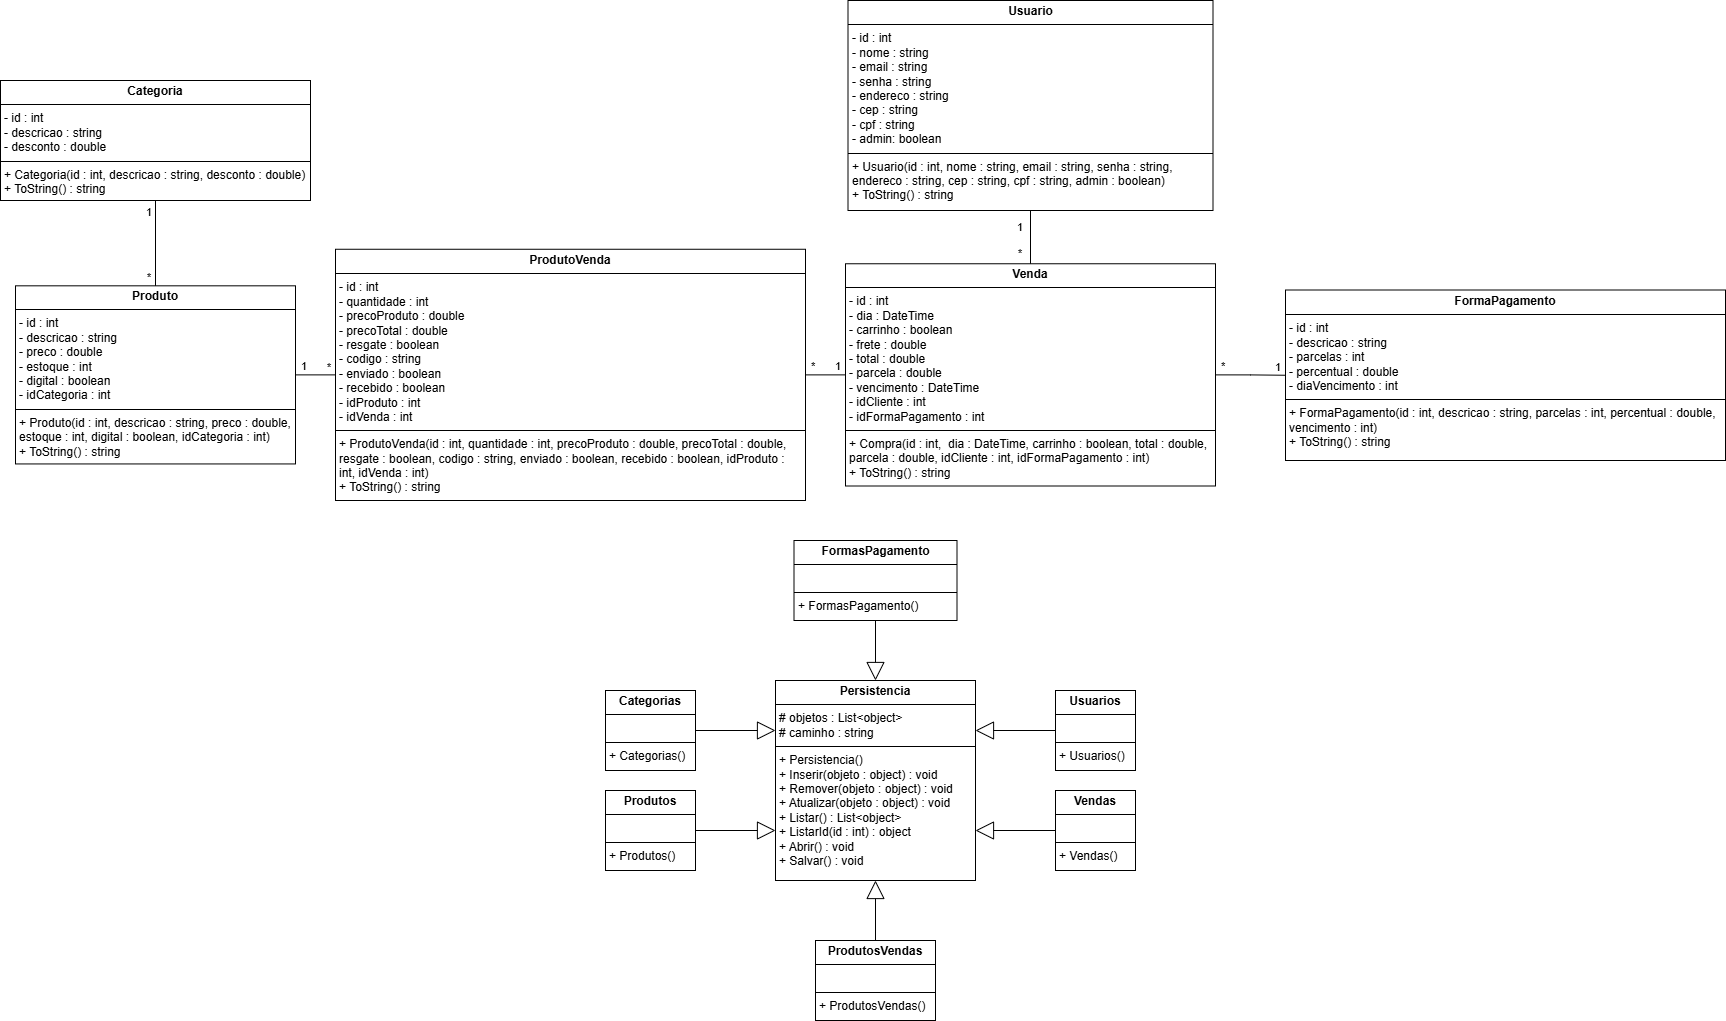

The diagram above was exported from draw.io. Its source (the exported page's mxGraphModel, read from the mxfile embedded in the PNG):
<mxGraphModel dx="1120" dy="468" grid="1" gridSize="10" guides="1" tooltips="1" connect="1" arrows="1" fold="1" page="1" pageScale="1" pageWidth="827" pageHeight="1169" math="0" shadow="0">
  <root>
    <mxCell id="0" />
    <mxCell id="1" parent="0" />
    <mxCell id="SBNCV7vgq4mWogAK497N-15" value="&lt;p style=&quot;margin:0px;margin-top:4px;text-align:center;&quot;&gt;&lt;b&gt;Produto&lt;/b&gt;&lt;/p&gt;&lt;hr size=&quot;1&quot; style=&quot;border-style:solid;&quot;&gt;&lt;p style=&quot;margin:0px;margin-left:4px;&quot;&gt;- id : int&lt;/p&gt;&lt;p style=&quot;margin:0px;margin-left:4px;&quot;&gt;- descricao : string&lt;/p&gt;&lt;p style=&quot;margin:0px;margin-left:4px;&quot;&gt;- preco : double&lt;/p&gt;&lt;p style=&quot;margin:0px;margin-left:4px;&quot;&gt;- estoque : int&lt;/p&gt;&lt;p style=&quot;margin:0px;margin-left:4px;&quot;&gt;- digital : boolean&lt;/p&gt;&lt;p style=&quot;margin:0px;margin-left:4px;&quot;&gt;- idCategoria : int&lt;/p&gt;&lt;hr size=&quot;1&quot; style=&quot;border-style:solid;&quot;&gt;&lt;p style=&quot;margin:0px;margin-left:4px;&quot;&gt;+ Produto(id : int, descricao : string, preco : double, estoque : int, digital : boolean, idCategoria : int)&lt;/p&gt;&lt;p style=&quot;margin:0px;margin-left:4px;&quot;&gt;+ ToString() : string&lt;/p&gt;" style="verticalAlign=top;align=left;overflow=fill;html=1;whiteSpace=wrap;" parent="1" vertex="1">
      <mxGeometry x="90" y="505.32" width="280" height="178.12" as="geometry" />
    </mxCell>
    <mxCell id="SBNCV7vgq4mWogAK497N-18" value="&lt;p style=&quot;margin:0px;margin-top:4px;text-align:center;&quot;&gt;&lt;b&gt;Categoria&lt;/b&gt;&lt;/p&gt;&lt;hr size=&quot;1&quot; style=&quot;border-style:solid;&quot;&gt;&lt;p style=&quot;margin:0px;margin-left:4px;&quot;&gt;- id : int&lt;/p&gt;&lt;p style=&quot;margin:0px;margin-left:4px;&quot;&gt;- descricao : string&lt;/p&gt;&lt;p style=&quot;margin:0px;margin-left:4px;&quot;&gt;- desconto : double&lt;/p&gt;&lt;hr size=&quot;1&quot; style=&quot;border-style:solid;&quot;&gt;&lt;p style=&quot;margin:0px;margin-left:4px;&quot;&gt;+ Categoria(id : int, descricao : string, desconto : double)&lt;/p&gt;&lt;p style=&quot;margin:0px;margin-left:4px;&quot;&gt;+ ToString() : string&lt;/p&gt;" style="verticalAlign=top;align=left;overflow=fill;html=1;whiteSpace=wrap;" parent="1" vertex="1">
      <mxGeometry x="75" y="300" width="310" height="120" as="geometry" />
    </mxCell>
    <mxCell id="SBNCV7vgq4mWogAK497N-19" value="&lt;p style=&quot;margin:0px;margin-top:4px;text-align:center;&quot;&gt;&lt;b&gt;ProdutoVenda&lt;/b&gt;&lt;/p&gt;&lt;hr size=&quot;1&quot; style=&quot;border-style:solid;&quot;&gt;&lt;p style=&quot;margin:0px;margin-left:4px;&quot;&gt;- id : int&lt;/p&gt;&lt;p style=&quot;margin:0px;margin-left:4px;&quot;&gt;- quantidade : int&lt;/p&gt;&lt;p style=&quot;margin:0px;margin-left:4px;&quot;&gt;- precoProduto : double&lt;/p&gt;&lt;p style=&quot;margin:0px;margin-left:4px;&quot;&gt;- precoTotal : double&lt;/p&gt;&lt;p style=&quot;margin:0px;margin-left:4px;&quot;&gt;- resgate : boolean&lt;/p&gt;&lt;p style=&quot;margin:0px;margin-left:4px;&quot;&gt;- codigo : string&lt;/p&gt;&lt;p style=&quot;margin:0px;margin-left:4px;&quot;&gt;- enviado : boolean&lt;/p&gt;&lt;p style=&quot;margin:0px;margin-left:4px;&quot;&gt;- recebido : boolean&lt;/p&gt;&lt;p style=&quot;margin:0px;margin-left:4px;&quot;&gt;-&amp;nbsp;&lt;span style=&quot;background-color: transparent; color: light-dark(rgb(0, 0, 0), rgb(255, 255, 255));&quot;&gt;idProduto : int&lt;/span&gt;&lt;/p&gt;&lt;p style=&quot;margin:0px;margin-left:4px;&quot;&gt;- idVenda : int&lt;/p&gt;&lt;hr size=&quot;1&quot; style=&quot;border-style:solid;&quot;&gt;&lt;p style=&quot;margin:0px;margin-left:4px;&quot;&gt;+ ProdutoVenda(id : int, quantidade : int, precoProduto : double, precoTotal : double, resgate : boolean, codigo : string, enviado : boolean, recebido : boolean,&amp;nbsp;&lt;span style=&quot;background-color: transparent; color: light-dark(rgb(0, 0, 0), rgb(255, 255, 255));&quot;&gt;idProduto : int,&amp;nbsp;&lt;/span&gt;&lt;span style=&quot;background-color: transparent; color: light-dark(rgb(0, 0, 0), rgb(255, 255, 255));&quot;&gt;idVenda : int)&lt;/span&gt;&lt;/p&gt;&lt;p style=&quot;margin:0px;margin-left:4px;&quot;&gt;+ ToString() : string&lt;/p&gt;" style="verticalAlign=top;align=left;overflow=fill;html=1;whiteSpace=wrap;" parent="1" vertex="1">
      <mxGeometry x="410" y="468.76" width="470" height="251.24" as="geometry" />
    </mxCell>
    <mxCell id="SBNCV7vgq4mWogAK497N-21" value="&lt;p style=&quot;margin:0px;margin-top:4px;text-align:center;&quot;&gt;&lt;b&gt;Venda&lt;/b&gt;&lt;/p&gt;&lt;hr size=&quot;1&quot; style=&quot;border-style:solid;&quot;&gt;&lt;p style=&quot;margin:0px;margin-left:4px;&quot;&gt;- id : int&lt;/p&gt;&lt;p style=&quot;margin:0px;margin-left:4px;&quot;&gt;- dia : DateTime&lt;br&gt;&lt;/p&gt;&lt;p style=&quot;margin:0px;margin-left:4px;&quot;&gt;- carrinho : boolean&lt;/p&gt;&lt;p style=&quot;margin:0px;margin-left:4px;&quot;&gt;- frete : double&lt;/p&gt;&lt;p style=&quot;margin:0px;margin-left:4px;&quot;&gt;- total : double&lt;/p&gt;&lt;p style=&quot;margin:0px;margin-left:4px;&quot;&gt;- parcela : double&lt;/p&gt;&lt;p style=&quot;margin:0px;margin-left:4px;&quot;&gt;- vencimento : DateTime&lt;/p&gt;&lt;p style=&quot;margin:0px;margin-left:4px;&quot;&gt;- idCliente : int&lt;/p&gt;&lt;p style=&quot;margin:0px;margin-left:4px;&quot;&gt;- idFormaPagamento : int&lt;/p&gt;&lt;hr size=&quot;1&quot; style=&quot;border-style:solid;&quot;&gt;&lt;p style=&quot;margin:0px;margin-left:4px;&quot;&gt;+ Compra(id : int,&amp;nbsp; dia : DateTime, carrinho : boolean, total : double, parcela : double, idCliente : int, idFormaPagamento : int)&lt;/p&gt;&lt;p style=&quot;margin:0px;margin-left:4px;&quot;&gt;+ ToString() : string&lt;/p&gt;" style="verticalAlign=top;align=left;overflow=fill;html=1;whiteSpace=wrap;" parent="1" vertex="1">
      <mxGeometry x="920" y="483.26" width="370" height="222.24" as="geometry" />
    </mxCell>
    <mxCell id="SBNCV7vgq4mWogAK497N-32" value="" style="endArrow=none;html=1;edgeStyle=orthogonalEdgeStyle;rounded=0;entryX=0;entryY=0.5;entryDx=0;entryDy=0;exitX=1;exitY=0.5;exitDx=0;exitDy=0;" parent="1" source="SBNCV7vgq4mWogAK497N-15" target="SBNCV7vgq4mWogAK497N-19" edge="1">
      <mxGeometry relative="1" as="geometry">
        <mxPoint x="400" y="700" as="sourcePoint" />
        <mxPoint x="470" y="700" as="targetPoint" />
      </mxGeometry>
    </mxCell>
    <mxCell id="SBNCV7vgq4mWogAK497N-33" value="1" style="edgeLabel;resizable=0;html=1;align=left;verticalAlign=bottom;" parent="SBNCV7vgq4mWogAK497N-32" connectable="0" vertex="1">
      <mxGeometry x="-1" relative="1" as="geometry">
        <mxPoint x="4" as="offset" />
      </mxGeometry>
    </mxCell>
    <mxCell id="SBNCV7vgq4mWogAK497N-34" value="*" style="edgeLabel;resizable=0;html=1;align=right;verticalAlign=bottom;" parent="SBNCV7vgq4mWogAK497N-32" connectable="0" vertex="1">
      <mxGeometry x="1" relative="1" as="geometry">
        <mxPoint x="-4" y="1" as="offset" />
      </mxGeometry>
    </mxCell>
    <mxCell id="SBNCV7vgq4mWogAK497N-35" value="" style="endArrow=none;html=1;edgeStyle=orthogonalEdgeStyle;rounded=0;entryX=0;entryY=0.5;entryDx=0;entryDy=0;exitX=1;exitY=0.5;exitDx=0;exitDy=0;" parent="1" source="SBNCV7vgq4mWogAK497N-19" target="SBNCV7vgq4mWogAK497N-21" edge="1">
      <mxGeometry relative="1" as="geometry">
        <mxPoint x="780" y="710" as="sourcePoint" />
        <mxPoint x="860" y="710" as="targetPoint" />
      </mxGeometry>
    </mxCell>
    <mxCell id="SBNCV7vgq4mWogAK497N-36" value="*" style="edgeLabel;resizable=0;html=1;align=left;verticalAlign=bottom;" parent="SBNCV7vgq4mWogAK497N-35" connectable="0" vertex="1">
      <mxGeometry x="-1" relative="1" as="geometry">
        <mxPoint x="4" as="offset" />
      </mxGeometry>
    </mxCell>
    <mxCell id="SBNCV7vgq4mWogAK497N-37" value="1" style="edgeLabel;resizable=0;html=1;align=right;verticalAlign=bottom;" parent="SBNCV7vgq4mWogAK497N-35" connectable="0" vertex="1">
      <mxGeometry x="1" relative="1" as="geometry">
        <mxPoint x="-4" as="offset" />
      </mxGeometry>
    </mxCell>
    <mxCell id="SBNCV7vgq4mWogAK497N-43" value="" style="endArrow=none;html=1;edgeStyle=orthogonalEdgeStyle;rounded=0;entryX=0.5;entryY=0;entryDx=0;entryDy=0;exitX=0.5;exitY=1;exitDx=0;exitDy=0;" parent="1" source="SBNCV7vgq4mWogAK497N-50" target="SBNCV7vgq4mWogAK497N-21" edge="1">
      <mxGeometry relative="1" as="geometry">
        <mxPoint x="1105" y="410" as="sourcePoint" />
        <mxPoint x="1021" y="420" as="targetPoint" />
      </mxGeometry>
    </mxCell>
    <mxCell id="SBNCV7vgq4mWogAK497N-44" value="1" style="edgeLabel;resizable=0;html=1;align=left;verticalAlign=bottom;" parent="SBNCV7vgq4mWogAK497N-43" connectable="0" vertex="1">
      <mxGeometry x="-1" relative="1" as="geometry">
        <mxPoint x="-15" y="25" as="offset" />
      </mxGeometry>
    </mxCell>
    <mxCell id="SBNCV7vgq4mWogAK497N-45" value="*" style="edgeLabel;resizable=0;html=1;align=right;verticalAlign=bottom;" parent="SBNCV7vgq4mWogAK497N-43" connectable="0" vertex="1">
      <mxGeometry x="1" relative="1" as="geometry">
        <mxPoint x="-8" y="-2" as="offset" />
      </mxGeometry>
    </mxCell>
    <mxCell id="SBNCV7vgq4mWogAK497N-46" value="" style="endArrow=none;html=1;edgeStyle=orthogonalEdgeStyle;rounded=0;entryX=0.5;entryY=0;entryDx=0;entryDy=0;exitX=0.5;exitY=1;exitDx=0;exitDy=0;" parent="1" source="SBNCV7vgq4mWogAK497N-18" target="SBNCV7vgq4mWogAK497N-15" edge="1">
      <mxGeometry relative="1" as="geometry">
        <mxPoint x="244.5" y="450" as="sourcePoint" />
        <mxPoint x="301.5" y="450" as="targetPoint" />
      </mxGeometry>
    </mxCell>
    <mxCell id="SBNCV7vgq4mWogAK497N-47" value="1" style="edgeLabel;resizable=0;html=1;align=left;verticalAlign=bottom;" parent="SBNCV7vgq4mWogAK497N-46" connectable="0" vertex="1">
      <mxGeometry x="-1" relative="1" as="geometry">
        <mxPoint x="-11" y="20" as="offset" />
      </mxGeometry>
    </mxCell>
    <mxCell id="SBNCV7vgq4mWogAK497N-48" value="*" style="edgeLabel;resizable=0;html=1;align=right;verticalAlign=bottom;" parent="SBNCV7vgq4mWogAK497N-46" connectable="0" vertex="1">
      <mxGeometry x="1" relative="1" as="geometry">
        <mxPoint x="-4" as="offset" />
      </mxGeometry>
    </mxCell>
    <mxCell id="SBNCV7vgq4mWogAK497N-50" value="&lt;p style=&quot;margin:0px;margin-top:4px;text-align:center;&quot;&gt;&lt;b&gt;Usuario&lt;/b&gt;&lt;/p&gt;&lt;hr size=&quot;1&quot; style=&quot;border-style:solid;&quot;&gt;&lt;p style=&quot;margin:0px;margin-left:4px;&quot;&gt;- id : int&lt;/p&gt;&lt;p style=&quot;margin:0px;margin-left:4px;&quot;&gt;- nome : string&lt;/p&gt;&lt;p style=&quot;margin:0px;margin-left:4px;&quot;&gt;- email : string&lt;/p&gt;&lt;p style=&quot;margin:0px;margin-left:4px;&quot;&gt;- senha : string&lt;/p&gt;&lt;p style=&quot;margin:0px;margin-left:4px;&quot;&gt;- endereco : string&lt;/p&gt;&lt;p style=&quot;margin:0px;margin-left:4px;&quot;&gt;- cep : string&lt;/p&gt;&lt;p style=&quot;margin:0px;margin-left:4px;&quot;&gt;- cpf : string&lt;/p&gt;&lt;p style=&quot;margin:0px;margin-left:4px;&quot;&gt;- admin: boolean&lt;/p&gt;&lt;hr size=&quot;1&quot; style=&quot;border-style:solid;&quot;&gt;&lt;p style=&quot;margin:0px;margin-left:4px;&quot;&gt;+ Usuario(id : int, nome : string, email : string, senha : string, endereco : string, cep : string, cpf : string, admin : boolean)&lt;/p&gt;&lt;p style=&quot;margin:0px;margin-left:4px;&quot;&gt;+ ToString() : string&lt;/p&gt;" style="verticalAlign=top;align=left;overflow=fill;html=1;whiteSpace=wrap;" parent="1" vertex="1">
      <mxGeometry x="922.5" y="220" width="365" height="210" as="geometry" />
    </mxCell>
    <mxCell id="SBNCV7vgq4mWogAK497N-60" value="&lt;p style=&quot;margin:0px;margin-top:4px;text-align:center;&quot;&gt;&lt;b&gt;Persistencia&lt;/b&gt;&lt;/p&gt;&lt;hr size=&quot;1&quot; style=&quot;border-style:solid;&quot;&gt;&lt;p style=&quot;margin:0px;margin-left:4px;&quot;&gt;# objetos : List&amp;lt;object&amp;gt;&lt;/p&gt;&lt;p style=&quot;margin:0px;margin-left:4px;&quot;&gt;# caminho : string&lt;/p&gt;&lt;hr size=&quot;1&quot; style=&quot;border-style:solid;&quot;&gt;&lt;p style=&quot;margin:0px;margin-left:4px;&quot;&gt;+ Persistencia()&lt;/p&gt;&lt;p style=&quot;margin:0px;margin-left:4px;&quot;&gt;+ Inserir(objeto : object) : void&lt;/p&gt;&lt;p style=&quot;margin:0px;margin-left:4px;&quot;&gt;+ Remover(objeto : object) : void&lt;/p&gt;&lt;p style=&quot;margin:0px;margin-left:4px;&quot;&gt;+ Atualizar(objeto : object) : void&lt;/p&gt;&lt;p style=&quot;margin:0px;margin-left:4px;&quot;&gt;+ Listar() : List&amp;lt;object&amp;gt;&lt;/p&gt;&lt;p style=&quot;margin:0px;margin-left:4px;&quot;&gt;+ ListarId(id : int) : object&lt;/p&gt;&lt;p style=&quot;margin:0px;margin-left:4px;&quot;&gt;+ Abrir() : void&lt;/p&gt;&lt;p style=&quot;margin:0px;margin-left:4px;&quot;&gt;+ Salvar() : void&lt;/p&gt;" style="verticalAlign=top;align=left;overflow=fill;html=1;whiteSpace=wrap;" parent="1" vertex="1">
      <mxGeometry x="850" y="900" width="200" height="200" as="geometry" />
    </mxCell>
    <mxCell id="SBNCV7vgq4mWogAK497N-63" value="&lt;p style=&quot;margin:0px;margin-top:4px;text-align:center;&quot;&gt;&lt;b&gt;Usuarios&lt;/b&gt;&lt;/p&gt;&lt;hr size=&quot;1&quot; style=&quot;border-style:solid;&quot;&gt;&lt;p style=&quot;margin:0px;margin-left:4px;&quot;&gt;&lt;br&gt;&lt;/p&gt;&lt;hr size=&quot;1&quot; style=&quot;border-style:solid;&quot;&gt;&lt;p style=&quot;margin:0px;margin-left:4px;&quot;&gt;+ Usuarios()&lt;/p&gt;" style="verticalAlign=top;align=left;overflow=fill;html=1;whiteSpace=wrap;" parent="1" vertex="1">
      <mxGeometry x="1130" y="910" width="80" height="80" as="geometry" />
    </mxCell>
    <mxCell id="SBNCV7vgq4mWogAK497N-76" value="&lt;p style=&quot;margin:0px;margin-top:4px;text-align:center;&quot;&gt;&lt;b&gt;ProdutosVendas&lt;/b&gt;&lt;/p&gt;&lt;hr size=&quot;1&quot; style=&quot;border-style:solid;&quot;&gt;&lt;p style=&quot;margin:0px;margin-left:4px;&quot;&gt;&lt;br&gt;&lt;/p&gt;&lt;hr size=&quot;1&quot; style=&quot;border-style:solid;&quot;&gt;&lt;p style=&quot;margin:0px;margin-left:4px;&quot;&gt;+ ProdutosVendas()&lt;/p&gt;" style="verticalAlign=top;align=left;overflow=fill;html=1;whiteSpace=wrap;" parent="1" vertex="1">
      <mxGeometry x="890" y="1160" width="120" height="80" as="geometry" />
    </mxCell>
    <mxCell id="SBNCV7vgq4mWogAK497N-77" value="&lt;p style=&quot;margin:0px;margin-top:4px;text-align:center;&quot;&gt;&lt;b&gt;Vendas&lt;/b&gt;&lt;/p&gt;&lt;hr size=&quot;1&quot; style=&quot;border-style:solid;&quot;&gt;&lt;p style=&quot;margin:0px;margin-left:4px;&quot;&gt;&lt;br&gt;&lt;/p&gt;&lt;hr size=&quot;1&quot; style=&quot;border-style:solid;&quot;&gt;&lt;p style=&quot;margin:0px;margin-left:4px;&quot;&gt;+ Vendas()&lt;/p&gt;" style="verticalAlign=top;align=left;overflow=fill;html=1;whiteSpace=wrap;" parent="1" vertex="1">
      <mxGeometry x="1130" y="1010" width="80" height="80" as="geometry" />
    </mxCell>
    <mxCell id="SBNCV7vgq4mWogAK497N-78" value="&lt;p style=&quot;margin:0px;margin-top:4px;text-align:center;&quot;&gt;&lt;b&gt;Produtos&lt;/b&gt;&lt;/p&gt;&lt;hr size=&quot;1&quot; style=&quot;border-style:solid;&quot;&gt;&lt;p style=&quot;margin:0px;margin-left:4px;&quot;&gt;&lt;br&gt;&lt;/p&gt;&lt;hr size=&quot;1&quot; style=&quot;border-style:solid;&quot;&gt;&lt;p style=&quot;margin:0px;margin-left:4px;&quot;&gt;+ Produtos()&lt;/p&gt;" style="verticalAlign=top;align=left;overflow=fill;html=1;whiteSpace=wrap;" parent="1" vertex="1">
      <mxGeometry x="680" y="1010" width="90" height="80" as="geometry" />
    </mxCell>
    <mxCell id="SBNCV7vgq4mWogAK497N-79" value="&lt;p style=&quot;margin:0px;margin-top:4px;text-align:center;&quot;&gt;&lt;b&gt;Categorias&lt;/b&gt;&lt;/p&gt;&lt;hr size=&quot;1&quot; style=&quot;border-style:solid;&quot;&gt;&lt;p style=&quot;margin:0px;margin-left:4px;&quot;&gt;&lt;br&gt;&lt;/p&gt;&lt;hr size=&quot;1&quot; style=&quot;border-style:solid;&quot;&gt;&lt;p style=&quot;margin:0px;margin-left:4px;&quot;&gt;+ Categorias()&lt;/p&gt;" style="verticalAlign=top;align=left;overflow=fill;html=1;whiteSpace=wrap;" parent="1" vertex="1">
      <mxGeometry x="680" y="910" width="90" height="80" as="geometry" />
    </mxCell>
    <mxCell id="SBNCV7vgq4mWogAK497N-81" value="" style="endArrow=block;endSize=16;endFill=0;html=1;rounded=0;entryX=0;entryY=0.75;entryDx=0;entryDy=0;exitX=1;exitY=0.5;exitDx=0;exitDy=0;" parent="1" source="SBNCV7vgq4mWogAK497N-78" target="SBNCV7vgq4mWogAK497N-60" edge="1">
      <mxGeometry width="160" relative="1" as="geometry">
        <mxPoint x="770" y="1208" as="sourcePoint" />
        <mxPoint x="915" y="1120" as="targetPoint" />
        <mxPoint as="offset" />
      </mxGeometry>
    </mxCell>
    <mxCell id="SBNCV7vgq4mWogAK497N-82" value="" style="endArrow=block;endSize=16;endFill=0;html=1;rounded=0;exitX=0;exitY=0.5;exitDx=0;exitDy=0;entryX=1;entryY=0.75;entryDx=0;entryDy=0;" parent="1" source="SBNCV7vgq4mWogAK497N-77" target="SBNCV7vgq4mWogAK497N-60" edge="1">
      <mxGeometry width="160" relative="1" as="geometry">
        <mxPoint x="910" y="1177.5" as="sourcePoint" />
        <mxPoint x="1100" y="1120" as="targetPoint" />
        <mxPoint as="offset" />
      </mxGeometry>
    </mxCell>
    <mxCell id="SBNCV7vgq4mWogAK497N-83" value="" style="endArrow=block;endSize=16;endFill=0;html=1;rounded=0;entryX=0.5;entryY=1;entryDx=0;entryDy=0;exitX=0.5;exitY=0;exitDx=0;exitDy=0;" parent="1" source="SBNCV7vgq4mWogAK497N-76" target="SBNCV7vgq4mWogAK497N-60" edge="1">
      <mxGeometry width="160" relative="1" as="geometry">
        <mxPoint x="1040" y="1155" as="sourcePoint" />
        <mxPoint x="1120" y="1090" as="targetPoint" />
        <mxPoint as="offset" />
      </mxGeometry>
    </mxCell>
    <mxCell id="SBNCV7vgq4mWogAK497N-84" value="" style="endArrow=block;endSize=16;endFill=0;html=1;rounded=0;entryX=1;entryY=0.25;entryDx=0;entryDy=0;exitX=0;exitY=0.5;exitDx=0;exitDy=0;" parent="1" source="SBNCV7vgq4mWogAK497N-63" target="SBNCV7vgq4mWogAK497N-60" edge="1">
      <mxGeometry width="160" relative="1" as="geometry">
        <mxPoint x="1150" y="1055" as="sourcePoint" />
        <mxPoint x="1070" y="990" as="targetPoint" />
        <mxPoint as="offset" />
      </mxGeometry>
    </mxCell>
    <mxCell id="SBNCV7vgq4mWogAK497N-85" value="" style="endArrow=block;endSize=16;endFill=0;html=1;rounded=0;entryX=0;entryY=0.25;entryDx=0;entryDy=0;exitX=1;exitY=0.5;exitDx=0;exitDy=0;" parent="1" source="SBNCV7vgq4mWogAK497N-79" target="SBNCV7vgq4mWogAK497N-60" edge="1">
      <mxGeometry width="160" relative="1" as="geometry">
        <mxPoint x="850" y="950" as="sourcePoint" />
        <mxPoint x="770" y="960" as="targetPoint" />
        <mxPoint as="offset" />
      </mxGeometry>
    </mxCell>
    <mxCell id="b8bbABURrA6HOePSzIwi-5" value="&lt;p style=&quot;margin:0px;margin-top:4px;text-align:center;&quot;&gt;&lt;b&gt;FormaPagamento&lt;/b&gt;&lt;/p&gt;&lt;hr size=&quot;1&quot; style=&quot;border-style:solid;&quot;&gt;&lt;p style=&quot;margin:0px;margin-left:4px;&quot;&gt;- id : int&lt;/p&gt;&lt;p style=&quot;margin:0px;margin-left:4px;&quot;&gt;-&amp;nbsp;&lt;span style=&quot;background-color: transparent; color: light-dark(rgb(0, 0, 0), rgb(255, 255, 255));&quot;&gt;descricao : string&lt;/span&gt;&lt;/p&gt;&lt;p style=&quot;margin:0px;margin-left:4px;&quot;&gt;- parcelas : int&lt;/p&gt;&lt;p style=&quot;margin:0px;margin-left:4px;&quot;&gt;- percentual : double&lt;/p&gt;&lt;p style=&quot;margin:0px;margin-left:4px;&quot;&gt;- diaVencimento : int&lt;/p&gt;&lt;hr size=&quot;1&quot; style=&quot;border-style:solid;&quot;&gt;&lt;p style=&quot;margin:0px;margin-left:4px;&quot;&gt;+ FormaPagamento(id : int, descricao : string, parcelas : int, percentual : double, vencimento : int)&lt;/p&gt;&lt;p style=&quot;margin:0px;margin-left:4px;&quot;&gt;+ ToString() : string&lt;/p&gt;" style="verticalAlign=top;align=left;overflow=fill;html=1;whiteSpace=wrap;" parent="1" vertex="1">
      <mxGeometry x="1360" y="509.5" width="440" height="170.5" as="geometry" />
    </mxCell>
    <mxCell id="b8bbABURrA6HOePSzIwi-6" value="" style="endArrow=none;html=1;edgeStyle=orthogonalEdgeStyle;rounded=0;entryX=0;entryY=0.5;entryDx=0;entryDy=0;exitX=1;exitY=0.5;exitDx=0;exitDy=0;" parent="1" source="SBNCV7vgq4mWogAK497N-21" target="b8bbABURrA6HOePSzIwi-5" edge="1">
      <mxGeometry relative="1" as="geometry">
        <mxPoint x="1264" y="670.78" as="sourcePoint" />
        <mxPoint x="1314" y="670.78" as="targetPoint" />
      </mxGeometry>
    </mxCell>
    <mxCell id="b8bbABURrA6HOePSzIwi-7" value="*" style="edgeLabel;resizable=0;html=1;align=left;verticalAlign=bottom;" parent="b8bbABURrA6HOePSzIwi-6" connectable="0" vertex="1">
      <mxGeometry x="-1" relative="1" as="geometry">
        <mxPoint x="4" as="offset" />
      </mxGeometry>
    </mxCell>
    <mxCell id="b8bbABURrA6HOePSzIwi-8" value="1" style="edgeLabel;resizable=0;html=1;align=right;verticalAlign=bottom;" parent="b8bbABURrA6HOePSzIwi-6" connectable="0" vertex="1">
      <mxGeometry x="1" relative="1" as="geometry">
        <mxPoint x="-4" as="offset" />
      </mxGeometry>
    </mxCell>
    <mxCell id="b8bbABURrA6HOePSzIwi-9" value="&lt;p style=&quot;margin:0px;margin-top:4px;text-align:center;&quot;&gt;&lt;b style=&quot;background-color: transparent; color: light-dark(rgb(0, 0, 0), rgb(255, 255, 255));&quot;&gt;FormasPagamento&lt;/b&gt;&lt;/p&gt;&lt;hr size=&quot;1&quot; style=&quot;border-style:solid;&quot;&gt;&lt;p style=&quot;margin:0px;margin-left:4px;&quot;&gt;&lt;br&gt;&lt;/p&gt;&lt;hr size=&quot;1&quot; style=&quot;border-style:solid;&quot;&gt;&lt;p style=&quot;margin:0px;margin-left:4px;&quot;&gt;+ FormasPagamento()&lt;/p&gt;" style="verticalAlign=top;align=left;overflow=fill;html=1;whiteSpace=wrap;" parent="1" vertex="1">
      <mxGeometry x="868.5" y="760" width="163" height="80" as="geometry" />
    </mxCell>
    <mxCell id="b8bbABURrA6HOePSzIwi-10" value="" style="endArrow=block;endSize=16;endFill=0;html=1;rounded=0;entryX=0.5;entryY=0;entryDx=0;entryDy=0;exitX=0.5;exitY=1;exitDx=0;exitDy=0;" parent="1" source="b8bbABURrA6HOePSzIwi-9" target="SBNCV7vgq4mWogAK497N-60" edge="1">
      <mxGeometry width="160" relative="1" as="geometry">
        <mxPoint x="949.58" y="920" as="sourcePoint" />
        <mxPoint x="949.58" y="800" as="targetPoint" />
        <mxPoint as="offset" />
      </mxGeometry>
    </mxCell>
  </root>
</mxGraphModel>